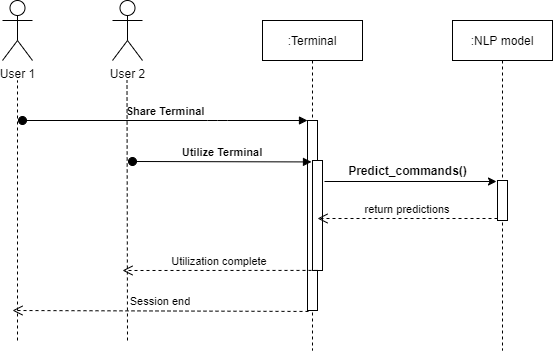

The diagram above was exported from draw.io. Its source (the exported page's mxGraphModel, read from the mxfile embedded in the PNG):
<mxGraphModel dx="1086" dy="806" grid="1" gridSize="10" guides="1" tooltips="1" connect="1" arrows="1" fold="1" page="1" pageScale="1" pageWidth="850" pageHeight="1100" math="0" shadow="0">
  <root>
    <mxCell id="0" />
    <mxCell id="1" parent="0" />
    <mxCell id="3nuBFxr9cyL0pnOWT2aG-1" value=":Terminal" style="shape=umlLifeline;perimeter=lifelinePerimeter;container=1;collapsible=0;recursiveResize=0;rounded=0;shadow=0;strokeWidth=1;" parent="1" vertex="1">
      <mxGeometry x="380" y="170" width="100" height="330" as="geometry" />
    </mxCell>
    <mxCell id="3nuBFxr9cyL0pnOWT2aG-2" value="" style="points=[];perimeter=orthogonalPerimeter;rounded=0;shadow=0;strokeWidth=1;" parent="3nuBFxr9cyL0pnOWT2aG-1" vertex="1">
      <mxGeometry x="45" y="100" width="10" height="190" as="geometry" />
    </mxCell>
    <mxCell id="3nuBFxr9cyL0pnOWT2aG-3" value="Share Terminal" style="verticalAlign=bottom;startArrow=oval;endArrow=block;startSize=8;shadow=0;strokeWidth=1;fontStyle=1" parent="3nuBFxr9cyL0pnOWT2aG-1" target="3nuBFxr9cyL0pnOWT2aG-2" edge="1">
      <mxGeometry relative="1" as="geometry">
        <mxPoint x="-240" y="100" as="sourcePoint" />
        <Array as="points">
          <mxPoint x="-45" y="100" />
        </Array>
      </mxGeometry>
    </mxCell>
    <mxCell id="3nuBFxr9cyL0pnOWT2aG-4" value="" style="points=[];perimeter=orthogonalPerimeter;rounded=0;shadow=0;strokeWidth=1;" parent="3nuBFxr9cyL0pnOWT2aG-1" vertex="1">
      <mxGeometry x="50" y="140" width="10" height="110" as="geometry" />
    </mxCell>
    <mxCell id="3nuBFxr9cyL0pnOWT2aG-5" value=":NLP model" style="shape=umlLifeline;perimeter=lifelinePerimeter;container=1;collapsible=0;recursiveResize=0;rounded=0;shadow=0;strokeWidth=1;" parent="1" vertex="1">
      <mxGeometry x="570" y="170" width="100" height="330" as="geometry" />
    </mxCell>
    <mxCell id="3nuBFxr9cyL0pnOWT2aG-6" value="" style="points=[];perimeter=orthogonalPerimeter;rounded=0;shadow=0;strokeWidth=1;" parent="3nuBFxr9cyL0pnOWT2aG-5" vertex="1">
      <mxGeometry x="45" y="160" width="10" height="40" as="geometry" />
    </mxCell>
    <mxCell id="3nuBFxr9cyL0pnOWT2aG-7" value="return predictions" style="verticalAlign=bottom;endArrow=open;dashed=1;endSize=8;exitX=0;exitY=0.95;shadow=0;strokeWidth=1;" parent="1" source="3nuBFxr9cyL0pnOWT2aG-6" target="3nuBFxr9cyL0pnOWT2aG-2" edge="1">
      <mxGeometry relative="1" as="geometry">
        <mxPoint x="535" y="326" as="targetPoint" />
      </mxGeometry>
    </mxCell>
    <mxCell id="eV52bxTm-RLeCesXZYqQ-1" value="User 1" style="shape=umlActor;verticalLabelPosition=bottom;verticalAlign=top;html=1;outlineConnect=0;" vertex="1" parent="1">
      <mxGeometry x="120" y="150" width="30" height="60" as="geometry" />
    </mxCell>
    <mxCell id="eV52bxTm-RLeCesXZYqQ-2" value="User 2" style="shape=umlActor;verticalLabelPosition=bottom;verticalAlign=top;html=1;outlineConnect=0;" vertex="1" parent="1">
      <mxGeometry x="230" y="150" width="30" height="60" as="geometry" />
    </mxCell>
    <mxCell id="eV52bxTm-RLeCesXZYqQ-3" value="" style="endArrow=none;dashed=1;html=1;" edge="1" parent="1">
      <mxGeometry width="50" height="50" relative="1" as="geometry">
        <mxPoint x="135" y="490" as="sourcePoint" />
        <mxPoint x="135" y="230" as="targetPoint" />
      </mxGeometry>
    </mxCell>
    <mxCell id="eV52bxTm-RLeCesXZYqQ-4" value="" style="endArrow=none;dashed=1;html=1;" edge="1" parent="1">
      <mxGeometry width="50" height="50" relative="1" as="geometry">
        <mxPoint x="245" y="490" as="sourcePoint" />
        <mxPoint x="244.5" y="230" as="targetPoint" />
      </mxGeometry>
    </mxCell>
    <mxCell id="eV52bxTm-RLeCesXZYqQ-5" value="Session end" style="verticalAlign=bottom;endArrow=open;dashed=1;endSize=8;exitX=0.1;exitY=1.005;shadow=0;strokeWidth=1;exitDx=0;exitDy=0;exitPerimeter=0;" edge="1" parent="1" source="3nuBFxr9cyL0pnOWT2aG-2">
      <mxGeometry relative="1" as="geometry">
        <mxPoint x="130" y="460" as="targetPoint" />
        <mxPoint x="370" y="459.9999999999998" as="sourcePoint" />
      </mxGeometry>
    </mxCell>
    <mxCell id="eV52bxTm-RLeCesXZYqQ-6" value="Utilize Terminal" style="verticalAlign=bottom;startArrow=oval;endArrow=block;startSize=8;shadow=0;strokeWidth=1;fontStyle=1;entryX=-0.1;entryY=0.013;entryDx=0;entryDy=0;entryPerimeter=0;" edge="1" parent="1" target="3nuBFxr9cyL0pnOWT2aG-4">
      <mxGeometry relative="1" as="geometry">
        <mxPoint x="250" y="311" as="sourcePoint" />
        <mxPoint x="390" y="280" as="targetPoint" />
        <Array as="points" />
      </mxGeometry>
    </mxCell>
    <mxCell id="eV52bxTm-RLeCesXZYqQ-7" value="" style="endArrow=classic;html=1;entryX=-0.1;entryY=0.025;entryDx=0;entryDy=0;entryPerimeter=0;" edge="1" parent="1" target="3nuBFxr9cyL0pnOWT2aG-6">
      <mxGeometry width="50" height="50" relative="1" as="geometry">
        <mxPoint x="442" y="331" as="sourcePoint" />
        <mxPoint x="495" y="390" as="targetPoint" />
      </mxGeometry>
    </mxCell>
    <mxCell id="eV52bxTm-RLeCesXZYqQ-8" value="Predict_commands()" style="text;html=1;align=center;verticalAlign=middle;resizable=0;points=[];autosize=1;fontStyle=1" vertex="1" parent="1">
      <mxGeometry x="460" y="310" width="130" height="20" as="geometry" />
    </mxCell>
    <mxCell id="eV52bxTm-RLeCesXZYqQ-9" value="Utilization complete" style="verticalAlign=bottom;endArrow=open;dashed=1;endSize=8;exitX=1;exitY=0.789;shadow=0;strokeWidth=1;exitDx=0;exitDy=0;exitPerimeter=0;" edge="1" parent="1" source="3nuBFxr9cyL0pnOWT2aG-2">
      <mxGeometry relative="1" as="geometry">
        <mxPoint x="240" y="420" as="targetPoint" />
        <mxPoint x="360" y="410" as="sourcePoint" />
      </mxGeometry>
    </mxCell>
  </root>
</mxGraphModel>